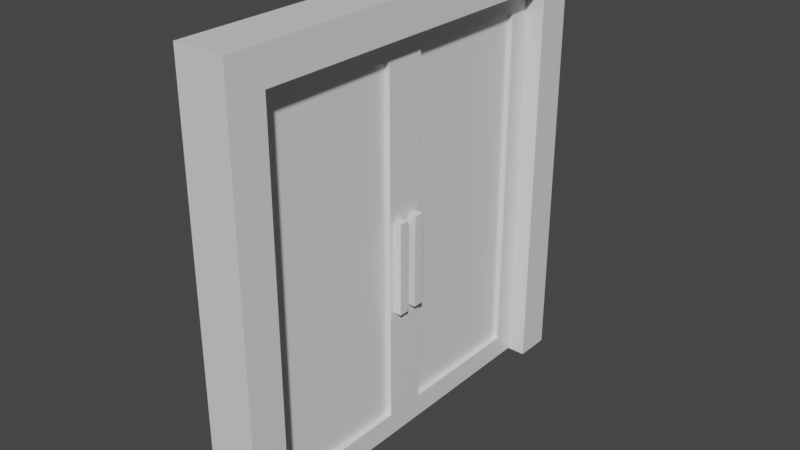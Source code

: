 # Source: Doors.blend  (saved by Blender 2.93.21; exported with 4.5.12 LTS)
import bpy
from mathutils import Matrix  # noqa: F401  (used for matrix-valued properties, if any)

bpy.ops.wm.read_factory_settings(use_empty=True)
scene = bpy.context.scene
scene.name = 'Scene'

# ---- collections
col_collection = bpy.data.collections.new('Collection'); scene.collection.children.link(col_collection)

# ---- materials (node trees are filled in below, after node groups)
mat_material = bpy.data.materials.new('Material')
mat_material.alpha_threshold = 0.0
mat_material.use_transparent_shadow = False
mat_material.line_color = (0.0, 0.0, 0.0, 1.0)

# ---- material node trees
mat_material.use_nodes = True; mat_material.node_tree.nodes.clear()
_N = mat_material.node_tree.nodes; _L = mat_material.node_tree.links
n0 = _N.new('ShaderNodeOutputMaterial'); n0.name = 'Material Output'; n0.location = (300, 300)
n1 = _N.new('ShaderNodeBsdfPrincipled'); n1.name = 'Principled BSDF'; n1.location = (10, 300)
n1.distribution = 'GGX'
n1.subsurface_method = 'BURLEY'
n1.inputs[2].default_value = 0.4
n1.inputs[3].default_value = 1.45
n1.inputs[27].default_value = (0.0, 0.0, 0.0, 1.0)
n1.inputs[28].default_value = 1.0
_L.new(n1.outputs[0], n0.inputs[0])
n0.is_active_output = True

# ---- world
world_world = bpy.data.worlds.new('World'); scene.world = world_world
world_world.use_nodes = True; world_world.node_tree.nodes.clear()
_N = world_world.node_tree.nodes; _L = world_world.node_tree.links
n0 = _N.new('ShaderNodeOutputWorld'); n0.name = 'World Output'; n0.location = (300, 300)
n1 = _N.new('ShaderNodeBackground'); n1.name = 'Background'; n1.location = (10, 300)
n1.inputs[0].default_value = (0.05088, 0.05088, 0.05088, 1.0)
_L.new(n1.outputs[0], n0.inputs[0])
n0.is_active_output = True
world_world.color = (0.05088, 0.05088, 0.05088)
world_world.use_sun_shadow = False
world_world.sun_shadow_jitter_overblur = 0.0

# ---- meshes
me_cube = bpy.data.meshes.new('Cube')
me_cube.from_pydata([(-0.2384, -0.8244, 0.01547), (-0.2384, -0.8244, 1.859), (0.2384, -0.7289, 0.1222), (0.2384, -0.7289, 1.752), (0.2384, -0.8244, 1.859), (0.2384, -0.09544, 1.752), (0.2384, -0.8244, 0.01547), (0.02253, -0.09544, 1.752), (0.2384, -0.09544, 0.1222), (0.02253, -0.09544, 0.1222), (0.02253, -0.7289, 1.752), (0.02253, -0.7289, 0.1222), (-0.2384, 0.8244, 0.01547), (-0.2384, 0.8244, 1.859), (0.2384, 0.7289, 0.1222), (0.2384, 0.7289, 1.752), (-0.2384, 0.0, 0.01547), (-0.2384, 0.0, 1.859), (0.2384, 0.0, 0.01547), (0.2384, 0.0, 1.859), (0.2384, 0.8244, 1.859), (0.2384, 0.09544, 1.752), (0.2384, 0.8244, 0.01547), (0.02253, 0.09544, 1.752), (0.2384, 0.09544, 0.1222), (0.02253, 0.09544, 0.1222), (0.02253, 0.7289, 1.752), (0.02253, 0.7289, 0.1222)], [], [(3, 2, 11, 10), (6, 4, 1, 0), (16, 18, 6, 0), (19, 17, 1, 4), (3, 5, 19, 4), (2, 3, 4, 6), (8, 2, 6, 18), (5, 8, 18, 19), (2, 8, 9, 11), (5, 3, 10, 7), (8, 5, 7, 9), (15, 26, 27, 14), (22, 12, 13, 20), (16, 12, 22, 18), (19, 20, 13, 17), (15, 20, 19, 21), (14, 22, 20, 15), (24, 18, 22, 14), (21, 19, 18, 24), (14, 27, 25, 24), (21, 23, 26, 15), (24, 25, 23, 21)])
_uv = me_cube.uv_layers.new(name='UVMap')
_uv.uv.foreach_set('vector', [0.6105, 0.7355, 0.3895, 0.7355, 0.3895, 0.7355, 0.6105, 0.7355, 0.375, 0.75, 0.625, 0.75, 0.625, 1.0, 0.375, 1.0, 0.125, 0.625, 0.375, 0.625, 0.375, 0.75, 0.125, 0.75, 0.625, 0.625, 0.875, 0.625, 0.875, 0.75, 0.625, 0.75, 0.6105, 0.7355, 0.6105, 0.6395, 0.625, 0.625, 0.625, 0.75, 0.3895, 0.7355, 0.6105, 0.7355, 0.625, 0.75, 0.375, 0.75, 0.3895, 0.6395, 0.3895, 0.7355, 0.375, 0.75, 0.375, 0.625, 0.6105, 0.6395, 0.3895, 0.6395, 0.375, 0.625, 0.625, 0.625, 0.3895, 0.7355, 0.3895, 0.6395, 0.3895, 0.6395, 0.3895, 0.7355, 0.6105, 0.6395, 0.6105, 0.7355, 0.6105, 0.7355, 0.6105, 0.6395, 0.3895, 0.6395, 0.6105, 0.6395, 0.6105, 0.6395, 0.3895, 0.6395, 0.6105, 0.7355, 0.6105, 0.7355, 0.3895, 0.7355, 0.3895, 0.7355, 0.375, 0.75, 0.375, 1.0, 0.625, 1.0, 0.625, 0.75, 0.125, 0.625, 0.125, 0.75, 0.375, 0.75, 0.375, 0.625, 0.625, 0.625, 0.625, 0.75, 0.875, 0.75, 0.875, 0.625, 0.6105, 0.7355, 0.625, 0.75, 0.625, 0.625, 0.6105, 0.6395, 0.3895, 0.7355, 0.375, 0.75, 0.625, 0.75, 0.6105, 0.7355, 0.3895, 0.6395, 0.375, 0.625, 0.375, 0.75, 0.3895, 0.7355, 0.6105, 0.6395, 0.625, 0.625, 0.375, 0.625, 0.3895, 0.6395, 0.3895, 0.7355, 0.3895, 0.7355, 0.3895, 0.6395, 0.3895, 0.6395, 0.6105, 0.6395, 0.6105, 0.6395, 0.6105, 0.7355, 0.6105, 0.7355, 0.3895, 0.6395, 0.3895, 0.6395, 0.6105, 0.6395, 0.6105, 0.6395])
me_cube.materials.append(mat_material)
me_cube.use_remesh_preserve_volume = False
me_cube.use_remesh_preserve_attributes = False
me_cube.use_mirror_vertex_groups = False
me_cube.update()
me_cube_002 = bpy.data.meshes.new('Cube.002')
me_cube_002.from_pydata([(-0.2384, -0.8244, 0.01547), (-0.2384, -0.8244, 1.859), (0.02253, -0.09544, 1.752), (0.02253, -0.09544, 0.1222), (0.02253, -0.7289, 1.752), (0.02253, -0.7289, 0.1222), (-0.2384, 0.8244, 0.01547), (-0.2384, 0.8244, 1.859), (-0.2384, 0.0, 0.01547), (-0.2384, 0.0, 1.859), (0.02253, 0.09544, 1.752), (0.02253, 0.09544, 0.1222), (0.02253, 0.7289, 1.752), (0.02253, 0.7289, 0.1222)], [], [(0, 1, 9, 8), (3, 2, 4, 5), (6, 8, 9, 7), (11, 13, 12, 10)])
_uv = me_cube_002.uv_layers.new(name='UVMap')
_uv.uv.foreach_set('vector', [0.375, 0.0, 0.625, 0.0, 0.625, 0.125, 0.375, 0.125, 0.3895, 0.6395, 0.6105, 0.6395, 0.6105, 0.7355, 0.3895, 0.7355, 0.375, 0.0, 0.375, 0.125, 0.625, 0.125, 0.625, 0.0, 0.3895, 0.6395, 0.3895, 0.7355, 0.6105, 0.7355, 0.6105, 0.6395])
me_cube_002.materials.append(mat_material)
me_cube_002.use_remesh_preserve_volume = False
me_cube_002.use_remesh_preserve_attributes = False
me_cube_002.use_mirror_vertex_groups = False
me_cube_002.update()
me_cube_003 = bpy.data.meshes.new('Cube.003')
me_cube_003.from_pydata([(0.5546, -0.02362, 1.065), (0.5546, -0.02362, 0.6395), (0.5546, -0.07271, 1.065), (0.5546, -0.07271, 0.6395), (0.2185, -0.02362, 1.065), (0.2185, -0.02362, 0.6395), (0.2185, -0.07271, 1.065), (0.2185, -0.07271, 0.6395), (0.5546, 0.07097, 1.065), (0.5546, 0.07097, 0.6395), (0.5546, 0.02188, 1.065), (0.5546, 0.02188, 0.6395), (0.2185, 0.07097, 1.065), (0.2185, 0.07097, 0.6395), (0.2185, 0.02188, 1.065), (0.2185, 0.02188, 0.6395)], [], [(0, 2, 3, 1), (2, 6, 7, 3), (6, 4, 5, 7), (4, 0, 1, 5), (2, 0, 4, 6), (7, 5, 1, 3), (8, 10, 11, 9), (10, 14, 15, 11), (14, 12, 13, 15), (12, 8, 9, 13), (10, 8, 12, 14), (15, 13, 9, 11)])
_uv = me_cube_003.uv_layers.new(name='UVMap')
_uv.uv.foreach_set('vector', [0.375, 0.0, 0.375, 0.25, 0.625, 0.25, 0.625, 0.0, 0.375, 0.25, 0.375, 0.5, 0.625, 0.5, 0.625, 0.25, 0.375, 0.5, 0.375, 0.75, 0.625, 0.75, 0.625, 0.5, 0.375, 0.75, 0.375, 1.0, 0.625, 1.0, 0.625, 0.75, 0.125, 0.5, 0.125, 0.75, 0.375, 0.75, 0.375, 0.5, 0.625, 0.5, 0.625, 0.75, 0.875, 0.75, 0.875, 0.5, 0.375, 0.0, 0.375, 0.25, 0.625, 0.25, 0.625, 0.0, 0.375, 0.25, 0.375, 0.5, 0.625, 0.5, 0.625, 0.25, 0.375, 0.5, 0.375, 0.75, 0.625, 0.75, 0.625, 0.5, 0.375, 0.75, 0.375, 1.0, 0.625, 1.0, 0.625, 0.75, 0.125, 0.5, 0.125, 0.75, 0.375, 0.75, 0.375, 0.5, 0.625, 0.5, 0.625, 0.75, 0.875, 0.75, 0.875, 0.5])
me_cube_003.materials.append(mat_material)
me_cube_003.use_remesh_preserve_volume = False
me_cube_003.use_remesh_preserve_attributes = False
me_cube_003.use_mirror_vertex_groups = False
me_cube_003.update()
me_cube_004 = bpy.data.meshes.new('Cube.004')
me_cube_004.from_pydata([(1.0, -1.0, 2.016), (1.0, -1.0, 0.01595), (-1.0, -1.0, 2.016), (-1.0, -1.0, 0.01595), (-1.0, -1.0, 1.86), (1.0, -1.0, 1.86), (-1.0, -0.8296, 0.01595), (1.0, -0.8296, 0.01595), (-1.0, -0.8296, 1.86), (1.0, -0.8296, 1.86), (1.0, 1.0, 2.016), (1.0, 1.0, 0.01595), (-1.0, 1.0, 2.016), (-1.0, 1.0, 0.01595), (-1.0, 1.0, 1.86), (1.0, 1.0, 1.86), (-1.0, 0.8296, 0.01595), (1.0, 0.8296, 0.01595), (-1.0, 0.8296, 1.86), (1.0, 0.8296, 1.86)], [], [(18, 8, 4, 2, 12, 14), (5, 0, 2, 4), (6, 7, 1, 3), (7, 9, 5, 1), (1, 5, 4, 3), (3, 4, 8, 6), (8, 9, 7, 6), (15, 14, 12, 10), (16, 13, 11, 17), (0, 10, 12, 2), (17, 11, 15, 19), (11, 13, 14, 15), (13, 16, 18, 14), (9, 19, 15, 10, 0, 5), (18, 16, 17, 19), (8, 18, 19, 9)])
_uv = me_cube_004.uv_layers.new(name='UVMap')
_uv.uv.foreach_set('vector', [0.6055, 0.0213, 0.6055, 0.0213, 0.6055, 0.0, 0.625, 0.0, 0.625, 0.0, 0.6055, 0.0, 0.6055, 0.75, 0.625, 0.75, 0.625, 1.0, 0.6055, 1.0, 0.125, 0.7287, 0.375, 0.7287, 0.375, 0.75, 0.125, 0.75, 0.375, 0.7287, 0.6055, 0.7287, 0.6055, 0.75, 0.375, 0.75, 0.375, 0.75, 0.6055, 0.75, 0.6055, 1.0, 0.375, 1.0, 0.375, 0.0, 0.6055, 0.0, 0.6055, 0.0213, 0.375, 0.0213, 0.6055, 0.0213, 0.6055, 0.7287, 0.375, 0.7287, 0.375, 0.0213, 0.6055, 0.75, 0.6055, 1.0, 0.625, 1.0, 0.625, 0.75, 0.125, 0.7287, 0.125, 0.75, 0.375, 0.75, 0.375, 0.7287, 0.625, 0.75, 0.625, 0.75, 0.875, 0.75, 0.875, 0.75, 0.375, 0.7287, 0.375, 0.75, 0.6055, 0.75, 0.6055, 0.7287, 0.375, 0.75, 0.375, 1.0, 0.6055, 1.0, 0.6055, 0.75, 0.375, 0.0, 0.375, 0.0213, 0.6055, 0.0213, 0.6055, 0.0, 0.6055, 0.7287, 0.6055, 0.7287, 0.6055, 0.75, 0.625, 0.75, 0.625, 0.75, 0.6055, 0.75, 0.6055, 0.0213, 0.375, 0.0213, 0.375, 0.7287, 0.6055, 0.7287, 0.6055, 0.0213, 0.6055, 0.0213, 0.6055, 0.7287, 0.6055, 0.7287])
me_cube_004.materials.append(mat_material)
me_cube_004.use_remesh_preserve_volume = False
me_cube_004.use_remesh_preserve_attributes = False
me_cube_004.use_mirror_vertex_groups = False
me_cube_004.update()

# ---- objects
ob_cube = bpy.data.objects.new('Cube', me_cube)
ob_cube_001 = bpy.data.objects.new('Cube.001', me_cube_002)
ob_cube_002 = bpy.data.objects.new('Cube.002', me_cube_003)
ob_cube_003 = bpy.data.objects.new('Cube.003', me_cube_004)

# ---- transforms, parenting, visibility, modifiers, constraints
ob_cube.location = (0.0, 0.0, 0.0)
ob_cube.delta_location = (0.0, 0.0, -0.006213)
ob_cube.delta_scale = (0.1239, 1.051, 1.074)
ob_cube.lock_rotations_4d = False
ob_cube.empty_display_type = 'ARROWS'
ob_cube.lineart.crease_threshold = 0.0
ob_cube_001.location = (0.0, 0.0, 0.0)
ob_cube_001.delta_location = (0.0, 0.0, -0.006213)
ob_cube_001.delta_scale = (0.1239, 1.051, 1.074)
ob_cube_001.lock_rotations_4d = False
ob_cube_001.empty_display_type = 'ARROWS'
ob_cube_001.lineart.crease_threshold = 0.0
ob_cube_002.location = (0.0, 0.0, 0.0)
ob_cube_002.delta_location = (0.0, 0.0, -0.006213)
ob_cube_002.delta_scale = (0.1239, 1.051, 1.074)
ob_cube_002.lock_rotations_4d = False
ob_cube_002.empty_display_type = 'ARROWS'
ob_cube_002.lineart.crease_threshold = 0.0
ob_cube_003.location = (0.0, 0.0, 0.0)
ob_cube_003.delta_location = (0.0, 0.0, -0.006213)
ob_cube_003.delta_scale = (0.1239, 1.051, 1.074)
ob_cube_003.lock_rotations_4d = False
ob_cube_003.empty_display_type = 'ARROWS'
ob_cube_003.lineart.crease_threshold = 0.0

# ---- collection membership
col_collection.objects.link(ob_cube)
col_collection.objects.link(ob_cube_001)
col_collection.objects.link(ob_cube_002)
col_collection.objects.link(ob_cube_003)

# ---- scene / render settings (as saved in the file)
scene.frame_start = 1; scene.frame_end = 250; scene.frame_set(1)
scene.render.engine = 'BLENDER_EEVEE_NEXT'
scene.cycles.use_denoising = False
scene.cycles.samples = 128
scene.cycles.sampling_pattern = 'TABULATED_SOBOL'
scene.cycles.use_adaptive_sampling = False
scene.cycles.use_light_tree = False
scene.view_settings.view_transform = 'Filmic'
bpy.context.view_layer.update()

# ---- added for rendering (the .blend has no active camera and no usable light): camera, sun
cam_auto = bpy.data.cameras.new('AutoCamera')
cam_auto.lens = 50.0
cam_auto.sensor_width = 36.0
cam_auto.clip_end = 1000.0
ob_auto_camera = bpy.data.objects.new('AutoCamera', cam_auto)
scene.collection.objects.link(ob_auto_camera)
ob_auto_camera.location = (2.79144, -3.34972, 3.3182)
ob_auto_camera.rotation_euler = (1.09748, -7.21219e-08, 0.694738)
scene.camera = ob_auto_camera
light_auto_sun = bpy.data.lights.new('AutoSun', 'SUN')
light_auto_sun.energy = 3.0
light_auto_sun.angle = 0.0523599
ob_auto_sun = bpy.data.objects.new('AutoSun', light_auto_sun)
scene.collection.objects.link(ob_auto_sun)
ob_auto_sun.rotation_euler = (0.872665, 0.174533, 0.523599)
bpy.context.view_layer.update()
